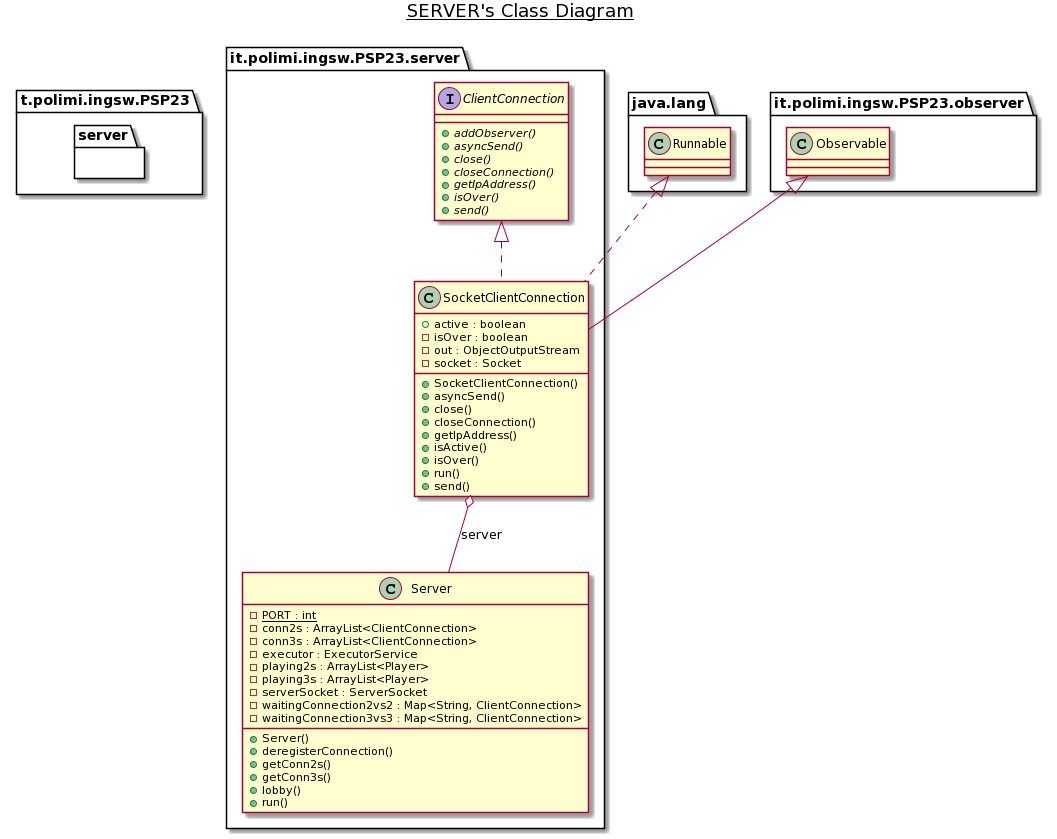

The diagram above was rendered by PlantUML. Its source (embedded in the PNG):
@startuml
title __SERVER's Class Diagram__\n

    namespace t.polimi.ingsw.PSP23 {
      namespace server {
        interface it.polimi.ingsw.PSP23.server.ClientConnection {
            {abstract} + addObserver()
            {abstract} + asyncSend()
            {abstract} + close()
            {abstract} + closeConnection()
            {abstract} + getIpAddress()
            {abstract} + isOver()
            {abstract} + send()
        }
      }
    }
  
  

    namespace t.polimi.ingsw.PSP23 {
      namespace server {
        class it.polimi.ingsw.PSP23.server.Server {
            {static} - PORT : int
            - conn2s : ArrayList<ClientConnection>
            - conn3s : ArrayList<ClientConnection>
            - executor : ExecutorService
            - playing2s : ArrayList<Player>
            - playing3s : ArrayList<Player>
            - serverSocket : ServerSocket
            - waitingConnection2vs2 : Map<String, ClientConnection>
            - waitingConnection3vs3 : Map<String, ClientConnection>
            + Server()
            + deregisterConnection()
            + getConn2s()
            + getConn3s()
            + lobby()
            + run()
        }
      }
    }
  
  

    namespace t.polimi.ingsw.PSP23 {
      namespace server {
        class it.polimi.ingsw.PSP23.server.SocketClientConnection {
            + active : boolean
            - isOver : boolean
            - out : ObjectOutputStream
            - socket : Socket
            + SocketClientConnection()
            + asyncSend()
            + close()
            + closeConnection()
            + getIpAddress()
            + isActive()
            + isOver()
            + run()
            + send()
        }
      }
    }
  
  

  it.polimi.ingsw.PSP23.server.SocketClientConnection .up.|> it.polimi.ingsw.PSP23.server.ClientConnection
  it.polimi.ingsw.PSP23.server.SocketClientConnection .up.|> java.lang.Runnable
  it.polimi.ingsw.PSP23.server.SocketClientConnection -up-|> it.polimi.ingsw.PSP23.observer.Observable
  it.polimi.ingsw.PSP23.server.SocketClientConnection o-- it.polimi.ingsw.PSP23.server.Server : server
@enduml